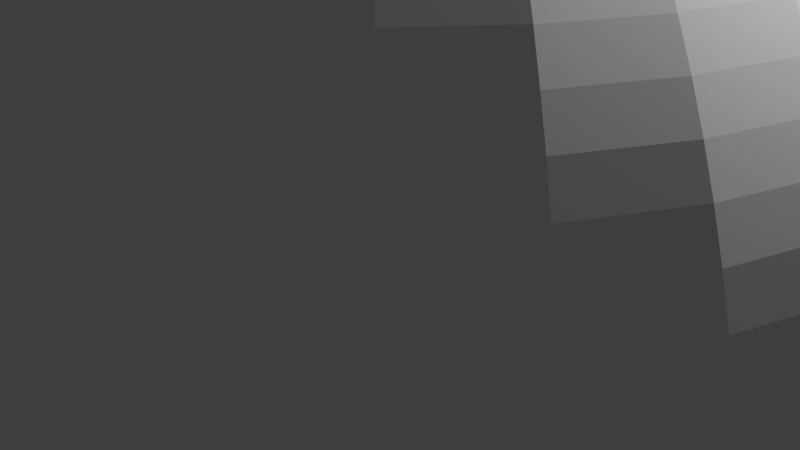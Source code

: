 # Source: hayMound.blend  (saved by Blender 3.1.7; exported with 4.5.12 LTS)
import bpy
from mathutils import Matrix  # noqa: F401  (used for matrix-valued properties, if any)

bpy.ops.wm.read_factory_settings(use_empty=True)
scene = bpy.context.scene
scene.name = 'Scene'

# ---- collections
col_collection = bpy.data.collections.new('Collection'); scene.collection.children.link(col_collection)

# ---- world
world_world = bpy.data.worlds.new('World'); scene.world = world_world
world_world.use_nodes = True; world_world.node_tree.nodes.clear()
_N = world_world.node_tree.nodes; _L = world_world.node_tree.links
n0 = _N.new('ShaderNodeOutputWorld'); n0.name = 'World Output'; n0.location = (300, 300)
n1 = _N.new('ShaderNodeBackground'); n1.name = 'Background'; n1.location = (10, 300)
n1.inputs[0].default_value = (0.05088, 0.05088, 0.05088, 1.0)
_L.new(n1.outputs[0], n0.inputs[0])
n0.is_active_output = True
world_world.color = (0.05088, 0.05088, 0.05088)
world_world.use_sun_shadow = False
world_world.sun_shadow_jitter_overblur = 0.0

# ---- cameras
cam_camera = bpy.data.cameras.new('Camera')
cam_camera.clip_end = 100.0
cam_camera.ortho_scale = 7.314

# ---- lights
light_light = bpy.data.lights.new('Light', 'POINT')
light_light.transmission_factor = 0.0
light_light.energy = 1000.0
light_light.shadow_soft_size = 0.1
light_light.shadow_maximum_resolution = 0.006
light_light.use_absolute_resolution = True

# ---- meshes
me_cylinder = bpy.data.meshes.new('Cylinder')
me_cylinder.from_pydata([(-4.005e-08, 6.376, -1.0), (0.0, 1.0, 5.472), (4.508, 4.508, -1.0), (0.7071, 0.7071, 5.472), (6.376, -1.986e-07, -1.0), (1.0, -4.371e-08, 5.472), (4.508, -4.508, -1.0), (0.7071, -0.7071, 5.472), (-5.974e-07, -6.376, -1.0), (-8.742e-08, -1.0, 5.472), (-4.508, -4.508, -1.0), (-0.7071, -0.7071, 5.472), (-6.376, 1.561e-07, -1.0), (-1.0, 1.192e-08, 5.472), (-4.508, 4.508, -1.0), (-0.7071, 0.7071, 5.472), (-3.076e-08, 6.164, 0.5122), (4.358, 4.358, 0.5122), (6.164, -1.81e-07, 0.5122), (4.358, -4.358, 0.5122), (-5.696e-07, -6.164, 0.5122), (-4.358, -4.358, 0.5122), (-6.164, 1.619e-07, 0.5122), (-4.358, 4.358, 0.5122), (1.037e-08, 3.804, 4.477), (2.69, 2.69, 4.477), (3.804, -1.14e-07, 4.477), (2.69, -2.69, 4.477), (-3.222e-07, -3.804, 4.477), (-2.69, -2.69, 4.477), (-3.804, 9.764e-08, 4.477), (-2.69, 2.69, 4.477), (3.979, 3.979, 2.059), (5.627, -1.546e-07, 2.059), (3.979, -3.979, 2.059), (-5.245e-07, -5.627, 2.059), (-3.979, -3.979, 2.059), (-5.627, 1.585e-07, 2.059), (-3.979, 3.979, 2.059), (-3.259e-08, 5.627, 2.059), (-9.96e-09, 4.889, 3.268), (3.457, 3.457, 3.268), (4.889, -1.396e-07, 3.268), (3.457, -3.457, 3.268), (-4.374e-07, -4.889, 3.268), (-3.457, -3.457, 3.268), (-4.889, 1.325e-07, 3.268), (-3.457, 3.457, 3.268), (-5.741e-09, 2.602, 5.1), (1.84, 1.84, 5.1), (2.602, -8.301e-08, 5.1), (1.84, -1.84, 5.1), (-2.332e-07, -2.602, 5.1), (-1.84, -1.84, 5.1), (-2.602, 6.177e-08, 5.1), (-1.84, 1.84, 5.1), (-1.054e-09, 0.1068, 5.472), (0.07552, 0.07552, 5.472), (0.1068, -2.312e-08, 5.472), (0.07552, -0.07552, 5.472), (-1.039e-08, -0.1068, 5.472), (-0.07552, -0.07552, 5.472), (-0.1068, -1.718e-08, 5.472), (-0.07552, 0.07552, 5.472)], [], [(48, 1, 3, 49), (49, 3, 5, 50), (50, 5, 7, 51), (51, 7, 9, 52), (52, 9, 11, 53), (53, 11, 13, 54), (12, 22, 23, 14), (54, 13, 15, 55), (55, 15, 1, 48), (14, 23, 16, 0), (10, 21, 22, 12), (8, 20, 21, 10), (6, 19, 20, 8), (4, 18, 19, 6), (2, 17, 18, 4), (0, 16, 17, 2), (47, 31, 24, 40), (46, 30, 31, 47), (45, 29, 30, 46), (44, 28, 29, 45), (43, 27, 28, 44), (42, 26, 27, 43), (41, 25, 26, 42), (40, 24, 25, 41), (16, 39, 32, 17), (17, 32, 33, 18), (18, 33, 34, 19), (19, 34, 35, 20), (20, 35, 36, 21), (21, 36, 37, 22), (22, 37, 38, 23), (23, 38, 39, 16), (39, 40, 41, 32), (32, 41, 42, 33), (33, 42, 43, 34), (34, 43, 44, 35), (35, 44, 45, 36), (36, 45, 46, 37), (37, 46, 47, 38), (38, 47, 40, 39), (31, 55, 48, 24), (30, 54, 55, 31), (29, 53, 54, 30), (28, 52, 53, 29), (27, 51, 52, 28), (26, 50, 51, 27), (25, 49, 50, 26), (24, 48, 49, 25), (9, 7, 59, 60), (15, 13, 62, 63), (5, 3, 57, 58), (11, 9, 60, 61), (1, 15, 63, 56), (3, 1, 56, 57), (7, 5, 58, 59), (13, 11, 61, 62), (56, 63, 58, 57), (59, 58, 63, 62), (60, 59, 62, 61), (0, 2, 4, 6), (6, 8, 14, 0), (8, 10, 12, 14)])
_k = {(0, 2): 1.0, (2, 4): 1.0, (4, 6): 1.0, (6, 8): 1.0, (8, 10): 1.0, (10, 12): 1.0, (12, 14): 1.0, (0, 14): 1.0}
me_cylinder.attributes.new('crease_edge', 'FLOAT', 'EDGE').data.foreach_set('value', [_k.get((min(e.vertices), max(e.vertices)), 0.0) for e in me_cylinder.edges])
_uv = me_cylinder.uv_layers.new(name='UVMap')
_uv.uv.foreach_set('vector', [1.0, 0.9352, 1.0, 1.0, 0.875, 1.0, 0.875, 0.9352, 0.875, 0.9352, 0.875, 1.0, 0.75, 1.0, 0.75, 0.9352, 0.75, 0.9352, 0.75, 1.0, 0.625, 1.0, 0.625, 0.9352, 0.625, 0.9352, 0.625, 1.0, 0.5, 1.0, 0.5, 0.9352, 0.5, 0.9352, 0.5, 1.0, 0.375, 1.0, 0.375, 0.9352, 0.375, 0.9352, 0.375, 1.0, 0.25, 1.0, 0.25, 0.9352, 0.25, 0.5, 0.25, 0.6079, 0.125, 0.6079, 0.125, 0.5, 0.25, 0.9352, 0.25, 1.0, 0.125, 1.0, 0.125, 0.9352, 0.125, 0.9352, 0.125, 1.0, 0.0, 1.0, 0.0, 0.9352, 0.125, 0.5, 0.125, 0.6079, 0.0, 0.6079, 0.0, 0.5, 0.375, 0.5, 0.375, 0.6079, 0.25, 0.6079, 0.25, 0.5, 0.5, 0.5, 0.5, 0.6079, 0.375, 0.6079, 0.375, 0.5, 0.625, 0.5, 0.625, 0.6079, 0.5, 0.6079, 0.5, 0.5, 0.75, 0.5, 0.75, 0.6079, 0.625, 0.6079, 0.625, 0.5, 0.875, 0.5, 0.875, 0.6079, 0.75, 0.6079, 0.75, 0.5, 1.0, 0.5, 1.0, 0.6079, 0.875, 0.6079, 0.875, 0.5, 0.125, 0.8045, 0.125, 0.8907, 0.0, 0.8907, 0.0, 0.8045, 0.25, 0.8045, 0.25, 0.8907, 0.125, 0.8907, 0.125, 0.8045, 0.375, 0.8045, 0.375, 0.8907, 0.25, 0.8907, 0.25, 0.8045, 0.5, 0.8045, 0.5, 0.8907, 0.375, 0.8907, 0.375, 0.8045, 0.625, 0.8045, 0.625, 0.8907, 0.5, 0.8907, 0.5, 0.8045, 0.75, 0.8045, 0.75, 0.8907, 0.625, 0.8907, 0.625, 0.8045, 0.875, 0.8045, 0.875, 0.8907, 0.75, 0.8907, 0.75, 0.8045, 1.0, 0.8045, 1.0, 0.8907, 0.875, 0.8907, 0.875, 0.8045, 1.0, 0.6079, 1.0, 0.7182, 0.875, 0.7182, 0.875, 0.6079, 0.875, 0.6079, 0.875, 0.7182, 0.75, 0.7182, 0.75, 0.6079, 0.75, 0.6079, 0.75, 0.7182, 0.625, 0.7182, 0.625, 0.6079, 0.625, 0.6079, 0.625, 0.7182, 0.5, 0.7182, 0.5, 0.6079, 0.5, 0.6079, 0.5, 0.7182, 0.375, 0.7182, 0.375, 0.6079, 0.375, 0.6079, 0.375, 0.7182, 0.25, 0.7182, 0.25, 0.6079, 0.25, 0.6079, 0.25, 0.7182, 0.125, 0.7182, 0.125, 0.6079, 0.125, 0.6079, 0.125, 0.7182, 0.0, 0.7182, 0.0, 0.6079, 1.0, 0.7182, 1.0, 0.8045, 0.875, 0.8045, 0.875, 0.7182, 0.875, 0.7182, 0.875, 0.8045, 0.75, 0.8045, 0.75, 0.7182, 0.75, 0.7182, 0.75, 0.8045, 0.625, 0.8045, 0.625, 0.7182, 0.625, 0.7182, 0.625, 0.8045, 0.5, 0.8045, 0.5, 0.7182, 0.5, 0.7182, 0.5, 0.8045, 0.375, 0.8045, 0.375, 0.7182, 0.375, 0.7182, 0.375, 0.8045, 0.25, 0.8045, 0.25, 0.7182, 0.25, 0.7182, 0.25, 0.8045, 0.125, 0.8045, 0.125, 0.7182, 0.125, 0.7182, 0.125, 0.8045, 0.0, 0.8045, 0.0, 0.7182, 0.125, 0.8907, 0.125, 0.9352, 0.0, 0.9352, 0.0, 0.8907, 0.25, 0.8907, 0.25, 0.9352, 0.125, 0.9352, 0.125, 0.8907, 0.375, 0.8907, 0.375, 0.9352, 0.25, 0.9352, 0.25, 0.8907, 0.5, 0.8907, 0.5, 0.9352, 0.375, 0.9352, 0.375, 0.8907, 0.625, 0.8907, 0.625, 0.9352, 0.5, 0.9352, 0.5, 0.8907, 0.75, 0.8907, 0.75, 0.9352, 0.625, 0.9352, 0.625, 0.8907, 0.875, 0.8907, 0.875, 0.9352, 0.75, 0.9352, 0.75, 0.8907, 1.0, 0.8907, 1.0, 0.9352, 0.875, 0.9352, 0.875, 0.8907, 0.5, 1.0, 0.625, 1.0, 0.625, 1.0, 0.5, 1.0, 0.125, 1.0, 0.25, 1.0, 0.25, 1.0, 0.125, 1.0, 0.75, 1.0, 0.875, 1.0, 0.875, 1.0, 0.75, 1.0, 0.375, 1.0, 0.5, 1.0, 0.5, 1.0, 0.375, 1.0, 0.0, 1.0, 0.125, 1.0, 0.125, 1.0, 0.0, 1.0, 0.875, 1.0, 1.0, 1.0, 1.0, 1.0, 0.875, 1.0, 0.625, 1.0, 0.75, 1.0, 0.75, 1.0, 0.625, 1.0, 0.25, 1.0, 0.375, 1.0, 0.375, 1.0, 0.25, 1.0, 0.0, 1.0, 0.125, 1.0, 0.75, 1.0, 0.875, 1.0, 0.625, 1.0, 0.75, 1.0, 0.125, 1.0, 0.25, 1.0, 0.5, 1.0, 0.625, 1.0, 0.25, 1.0, 0.375, 1.0, 1.0, 0.5, 0.875, 0.5, 0.75, 0.5, 0.625, 0.5, 0.625, 0.5, 0.5, 0.5, 0.125, 0.5, 1.0, 0.5, 0.5, 0.5, 0.375, 0.5, 0.25, 0.5, 0.125, 0.5])
me_cylinder.use_remesh_fix_poles = True
me_cylinder.use_remesh_preserve_attributes = False
me_cylinder.update()

# ---- objects
ob_light = bpy.data.objects.new('Light', light_light)
ob_camera = bpy.data.objects.new('Camera', cam_camera)
ob_cylinder = bpy.data.objects.new('Cylinder', me_cylinder)

# ---- transforms, parenting, visibility, modifiers, constraints
ob_light.location = (4.076, 1.005, 5.904)
ob_light.rotation_euler = (0.6503, 0.05522, 1.866)
ob_light.lock_rotations_4d = False
ob_light.empty_display_type = 'ARROWS'
ob_light.color = (0.0, 0.0, 0.0, 0.0)
ob_light.lineart.crease_threshold = 0.0
ob_camera.location = (7.359, -6.926, 4.958)
ob_camera.rotation_euler = (1.109, 0.0, 0.8149)
ob_camera.lock_rotations_4d = False
ob_camera.empty_display_type = 'ARROWS'
ob_camera.color = (0.0, 0.0, 0.0, 0.0)
ob_camera.display_type = 'WIRE'
ob_camera.lineart.crease_threshold = 0.0
ob_cylinder.location = (0.0, 0.0, 0.0)
_m = ob_cylinder.modifiers.new('Subdivision', 'SUBSURF')
_m.levels = 4

# ---- collection membership
col_collection.objects.link(ob_light)
col_collection.objects.link(ob_camera)
col_collection.objects.link(ob_cylinder)

# ---- scene / render settings (as saved in the file)
scene.camera = ob_camera
scene.frame_start = 1; scene.frame_end = 250; scene.frame_set(1)
scene.render.engine = 'BLENDER_EEVEE_NEXT'
scene.cycles.sampling_pattern = 'TABULATED_SOBOL'
scene.cycles.use_light_tree = False
scene.view_settings.view_transform = 'Filmic'
bpy.context.view_layer.update()
